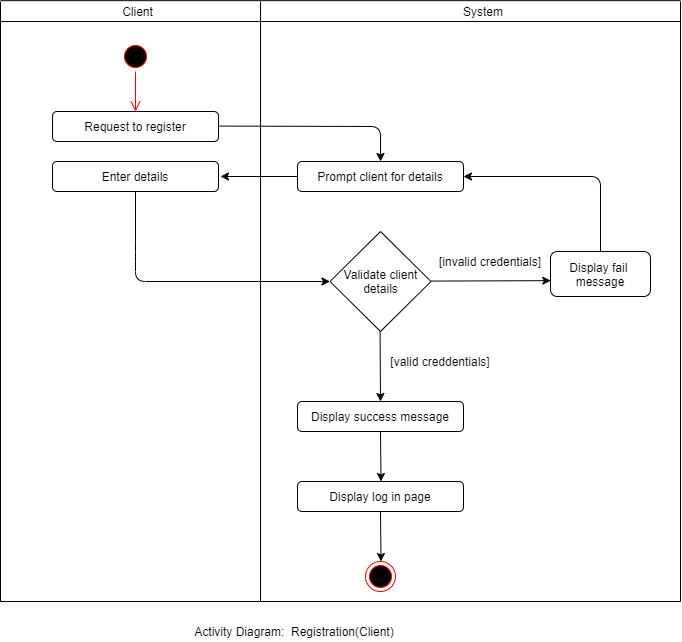

The diagram above was exported from draw.io. Its source (the exported page's mxGraphModel, read from the mxfile embedded in the PNG):
<mxGraphModel dx="1563" dy="702" grid="1" gridSize="10" guides="1" tooltips="1" connect="1" arrows="1" fold="1" page="1" pageScale="1" pageWidth="827" pageHeight="1169" math="0" shadow="0">
  <root>
    <mxCell id="0" />
    <mxCell id="1" parent="0" />
    <mxCell id="SHuTshRgdZO5JqAy_t-o-1" value="" style="ellipse;html=1;shape=startState;fillColor=#000000;strokeColor=#ff0000;" vertex="1" parent="1">
      <mxGeometry x="240" y="80" width="30" height="30" as="geometry" />
    </mxCell>
    <mxCell id="SHuTshRgdZO5JqAy_t-o-2" value="" style="edgeStyle=orthogonalEdgeStyle;html=1;verticalAlign=bottom;endArrow=open;endSize=8;strokeColor=#ff0000;" edge="1" parent="1" source="SHuTshRgdZO5JqAy_t-o-1">
      <mxGeometry relative="1" as="geometry">
        <mxPoint x="255" y="150" as="targetPoint" />
      </mxGeometry>
    </mxCell>
    <mxCell id="SHuTshRgdZO5JqAy_t-o-3" value="" style="endArrow=classic;html=1;exitX=0;exitY=0.5;exitDx=0;exitDy=0;" edge="1" parent="1" source="SHuTshRgdZO5JqAy_t-o-20">
      <mxGeometry width="50" height="50" relative="1" as="geometry">
        <mxPoint x="336" y="210" as="sourcePoint" />
        <mxPoint x="340" y="215" as="targetPoint" />
      </mxGeometry>
    </mxCell>
    <mxCell id="SHuTshRgdZO5JqAy_t-o-4" value="Request to register" style="rounded=1;whiteSpace=wrap;html=1;" vertex="1" parent="1">
      <mxGeometry x="172" y="150" width="166" height="30" as="geometry" />
    </mxCell>
    <mxCell id="SHuTshRgdZO5JqAy_t-o-5" value="Validate client details" style="rhombus;whiteSpace=wrap;html=1;" vertex="1" parent="1">
      <mxGeometry x="449.5" y="270" width="101" height="100" as="geometry" />
    </mxCell>
    <mxCell id="SHuTshRgdZO5JqAy_t-o-6" value="Display success message" style="rounded=1;whiteSpace=wrap;html=1;" vertex="1" parent="1">
      <mxGeometry x="417" y="440" width="166" height="30" as="geometry" />
    </mxCell>
    <mxCell id="SHuTshRgdZO5JqAy_t-o-7" value="Display log in page" style="rounded=1;whiteSpace=wrap;html=1;" vertex="1" parent="1">
      <mxGeometry x="417" y="520" width="166" height="30" as="geometry" />
    </mxCell>
    <mxCell id="SHuTshRgdZO5JqAy_t-o-8" value="" style="ellipse;html=1;shape=endState;fillColor=#000000;strokeColor=#ff0000;" vertex="1" parent="1">
      <mxGeometry x="485" y="600" width="30" height="30" as="geometry" />
    </mxCell>
    <mxCell id="SHuTshRgdZO5JqAy_t-o-9" value="" style="endArrow=classic;html=1;" edge="1" parent="1">
      <mxGeometry width="50" height="50" relative="1" as="geometry">
        <mxPoint x="499.5799999999999" y="370" as="sourcePoint" />
        <mxPoint x="500" y="440" as="targetPoint" />
      </mxGeometry>
    </mxCell>
    <mxCell id="SHuTshRgdZO5JqAy_t-o-10" value="" style="endArrow=classic;html=1;entryX=0.5;entryY=0;entryDx=0;entryDy=0;" edge="1" parent="1">
      <mxGeometry width="50" height="50" relative="1" as="geometry">
        <mxPoint x="500" y="470" as="sourcePoint" />
        <mxPoint x="500.5" y="520" as="targetPoint" />
      </mxGeometry>
    </mxCell>
    <mxCell id="SHuTshRgdZO5JqAy_t-o-11" value="" style="endArrow=classic;html=1;entryX=0.5;entryY=0;entryDx=0;entryDy=0;" edge="1" parent="1">
      <mxGeometry width="50" height="50" relative="1" as="geometry">
        <mxPoint x="500" y="550" as="sourcePoint" />
        <mxPoint x="500.5" y="600" as="targetPoint" />
      </mxGeometry>
    </mxCell>
    <mxCell id="SHuTshRgdZO5JqAy_t-o-12" value="[valid creddentials]" style="text;html=1;strokeColor=none;fillColor=none;align=center;verticalAlign=middle;whiteSpace=wrap;rounded=0;" vertex="1" parent="1">
      <mxGeometry x="500" y="390" width="120" height="20" as="geometry" />
    </mxCell>
    <mxCell id="SHuTshRgdZO5JqAy_t-o-13" value="[invalid credentials]" style="text;html=1;strokeColor=none;fillColor=none;align=center;verticalAlign=middle;whiteSpace=wrap;rounded=0;" vertex="1" parent="1">
      <mxGeometry x="550.5" y="290" width="118" height="20" as="geometry" />
    </mxCell>
    <mxCell id="SHuTshRgdZO5JqAy_t-o-14" value="Activity Diagram:&amp;nbsp; Registration(Client)" style="text;html=1;strokeColor=none;fillColor=none;align=center;verticalAlign=middle;whiteSpace=wrap;rounded=0;" vertex="1" parent="1">
      <mxGeometry x="269" y="660" width="290" height="20" as="geometry" />
    </mxCell>
    <mxCell id="SHuTshRgdZO5JqAy_t-o-15" value="Client" style="text;html=1;strokeColor=none;fillColor=none;align=center;verticalAlign=middle;whiteSpace=wrap;rounded=0;" vertex="1" parent="1">
      <mxGeometry x="235" y="40" width="45" height="20" as="geometry" />
    </mxCell>
    <mxCell id="SHuTshRgdZO5JqAy_t-o-16" value="System" style="text;html=1;strokeColor=none;fillColor=none;align=center;verticalAlign=middle;whiteSpace=wrap;rounded=0;" vertex="1" parent="1">
      <mxGeometry x="583" y="40" width="40" height="20" as="geometry" />
    </mxCell>
    <mxCell id="SHuTshRgdZO5JqAy_t-o-17" value="" style="endArrow=none;html=1;" edge="1" parent="1">
      <mxGeometry width="50" height="50" relative="1" as="geometry">
        <mxPoint x="380" y="640" as="sourcePoint" />
        <mxPoint x="380" y="40" as="targetPoint" />
      </mxGeometry>
    </mxCell>
    <mxCell id="SHuTshRgdZO5JqAy_t-o-18" value="" style="endArrow=none;html=1;" edge="1" parent="1">
      <mxGeometry width="50" height="50" relative="1" as="geometry">
        <mxPoint x="120" y="60" as="sourcePoint" />
        <mxPoint x="800" y="60" as="targetPoint" />
      </mxGeometry>
    </mxCell>
    <mxCell id="SHuTshRgdZO5JqAy_t-o-19" value="" style="endArrow=classic;html=1;" edge="1" parent="1">
      <mxGeometry width="50" height="50" relative="1" as="geometry">
        <mxPoint x="338" y="164.57999999999993" as="sourcePoint" />
        <mxPoint x="500" y="200" as="targetPoint" />
        <Array as="points">
          <mxPoint x="500" y="165" />
        </Array>
      </mxGeometry>
    </mxCell>
    <mxCell id="SHuTshRgdZO5JqAy_t-o-20" value="Prompt client for details" style="rounded=1;whiteSpace=wrap;html=1;" vertex="1" parent="1">
      <mxGeometry x="417" y="200" width="166" height="30" as="geometry" />
    </mxCell>
    <mxCell id="SHuTshRgdZO5JqAy_t-o-21" value="Enter details" style="rounded=1;whiteSpace=wrap;html=1;" vertex="1" parent="1">
      <mxGeometry x="172" y="200" width="166" height="30" as="geometry" />
    </mxCell>
    <mxCell id="SHuTshRgdZO5JqAy_t-o-22" value="" style="endArrow=classic;html=1;exitX=0.5;exitY=1;exitDx=0;exitDy=0;entryX=0;entryY=0.5;entryDx=0;entryDy=0;" edge="1" parent="1" source="SHuTshRgdZO5JqAy_t-o-21" target="SHuTshRgdZO5JqAy_t-o-5">
      <mxGeometry width="50" height="50" relative="1" as="geometry">
        <mxPoint x="172" y="319.9999999999999" as="sourcePoint" />
        <mxPoint x="460" y="290" as="targetPoint" />
        <Array as="points">
          <mxPoint x="255" y="290" />
          <mxPoint x="255" y="320" />
        </Array>
      </mxGeometry>
    </mxCell>
    <mxCell id="SHuTshRgdZO5JqAy_t-o-23" value="" style="endArrow=classic;html=1;entryX=0.003;entryY=0.648;entryDx=0;entryDy=0;entryPerimeter=0;" edge="1" parent="1" target="SHuTshRgdZO5JqAy_t-o-24">
      <mxGeometry width="50" height="50" relative="1" as="geometry">
        <mxPoint x="550.5" y="319.5799999999999" as="sourcePoint" />
        <mxPoint x="650.5" y="319.58" as="targetPoint" />
      </mxGeometry>
    </mxCell>
    <mxCell id="SHuTshRgdZO5JqAy_t-o-24" value="Display fail&amp;nbsp; message" style="rounded=1;whiteSpace=wrap;html=1;" vertex="1" parent="1">
      <mxGeometry x="670" y="290" width="100" height="45" as="geometry" />
    </mxCell>
    <mxCell id="SHuTshRgdZO5JqAy_t-o-25" value="" style="endArrow=classic;html=1;entryX=1;entryY=0.5;entryDx=0;entryDy=0;" edge="1" parent="1" source="SHuTshRgdZO5JqAy_t-o-24" target="SHuTshRgdZO5JqAy_t-o-20">
      <mxGeometry width="50" height="50" relative="1" as="geometry">
        <mxPoint x="690" y="268" as="sourcePoint" />
        <mxPoint x="590" y="240" as="targetPoint" />
        <Array as="points">
          <mxPoint x="720" y="215" />
        </Array>
      </mxGeometry>
    </mxCell>
    <mxCell id="SHuTshRgdZO5JqAy_t-o-26" value="" style="endArrow=none;html=1;" edge="1" parent="1">
      <mxGeometry width="50" height="50" relative="1" as="geometry">
        <mxPoint x="120" y="39.16999999999996" as="sourcePoint" />
        <mxPoint x="800" y="39.16999999999996" as="targetPoint" />
      </mxGeometry>
    </mxCell>
    <mxCell id="SHuTshRgdZO5JqAy_t-o-27" value="" style="endArrow=none;html=1;" edge="1" parent="1">
      <mxGeometry width="50" height="50" relative="1" as="geometry">
        <mxPoint x="120" y="640" as="sourcePoint" />
        <mxPoint x="120" y="40" as="targetPoint" />
      </mxGeometry>
    </mxCell>
    <mxCell id="SHuTshRgdZO5JqAy_t-o-28" value="" style="endArrow=none;html=1;" edge="1" parent="1">
      <mxGeometry width="50" height="50" relative="1" as="geometry">
        <mxPoint x="800" y="640" as="sourcePoint" />
        <mxPoint x="800" y="40" as="targetPoint" />
      </mxGeometry>
    </mxCell>
    <mxCell id="SHuTshRgdZO5JqAy_t-o-29" value="" style="endArrow=none;html=1;" edge="1" parent="1">
      <mxGeometry width="50" height="50" relative="1" as="geometry">
        <mxPoint x="120" y="640" as="sourcePoint" />
        <mxPoint x="800" y="640" as="targetPoint" />
      </mxGeometry>
    </mxCell>
  </root>
</mxGraphModel>